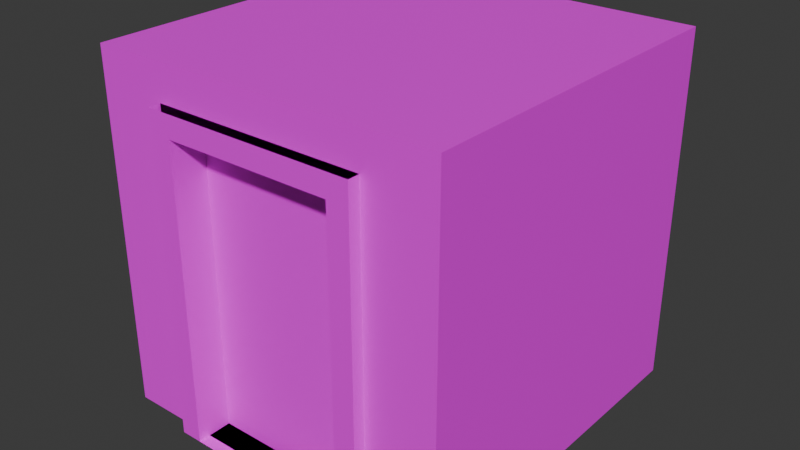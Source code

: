 # Source: block1.blend  (saved by Blender 4.2.66; exported with 4.5.12 LTS)
import bpy
from mathutils import Matrix  # noqa: F401  (used for matrix-valued properties, if any)

bpy.ops.wm.read_factory_settings(use_empty=True)
scene = bpy.context.scene
scene.name = 'Scene'

# ---- collections
col_collection = bpy.data.collections.new('Collection'); scene.collection.children.link(col_collection)

# ---- images (referenced by path relative to the original .blend; pixels are not part of the script)
import os
ASSET_DIR = os.environ.get("B2B_ASSET_DIR", "")  # directory of the original .blend (textures are referenced by path, not embedded)
HERE = os.path.dirname(os.path.abspath(__file__))  # packed textures are extracted next to this script under _unpacked/

def load_image(name, relpath, width, height, colorspace="sRGB"):
    """Load a texture the original file referenced (path relative to the .blend, or extracted next to this script)."""
    p = next((c for c in (os.path.join(HERE, relpath), os.path.join(ASSET_DIR, relpath)) if relpath and os.path.exists(c)), "")
    if p:
        img = bpy.data.images.load(p, check_existing=True)
        img.name = name
    else:  # same state as the original file: an image datablock whose file is absent (Cycles renders it pink)
        img = bpy.data.images.new(name, width, height)
        img.source = "FILE"
        img.filepath = "//" + (relpath or name)
    img.colorspace_settings.name = colorspace
    return img
img_atlas_png = load_image('atlas.png', 'atlas.png', 1024, 1024, 'sRGB')

# ---- materials (node trees are filled in below, after node groups)
mat_atlas = bpy.data.materials.new('atlas')

# ---- material node trees
mat_atlas.use_nodes = True; mat_atlas.node_tree.nodes.clear()
_N = mat_atlas.node_tree.nodes; _L = mat_atlas.node_tree.links
n0 = _N.new('ShaderNodeBsdfPrincipled'); n0.name = 'Principled BSDF'; n0.location = (10, 300)
n1 = _N.new('ShaderNodeOutputMaterial'); n1.name = 'Material Output'; n1.location = (300, 300)
n2 = _N.new('ShaderNodeTexImage'); n2.name = 'Image Texture'; n2.location = (-280, 280)
n2.image = img_atlas_png
n2.interpolation = 'Closest'
_L.new(n0.outputs[0], n1.inputs[0])
_L.new(n2.outputs[0], n0.inputs[0])
n1.is_active_output = True

# ---- world
world_world = bpy.data.worlds.new('World'); scene.world = world_world
world_world.use_nodes = True; world_world.node_tree.nodes.clear()
_N = world_world.node_tree.nodes; _L = world_world.node_tree.links
n0 = _N.new('ShaderNodeOutputWorld'); n0.name = 'World Output'; n0.location = (300, 300)
n1 = _N.new('ShaderNodeBackground'); n1.name = 'Background'; n1.location = (10, 300)
n1.inputs[0].default_value = (0.05088, 0.05088, 0.05088, 1.0)
_L.new(n1.outputs[0], n0.inputs[0])
n0.is_active_output = True
world_world.color = (0.05088, 0.05088, 0.05088)
world_world.sun_shadow_jitter_overblur = 0.0

# ---- meshes
me_cube_001 = bpy.data.meshes.new('Cube.001')
me_cube_001.from_pydata([(-1.5, -1.5, -1.5), (-1.5, -1.5, 1.5), (-1.5, 1.5, -1.5), (-1.5, 1.5, 1.5), (1.5, -1.5, -1.5), (1.5, -1.5, 1.5), (1.5, 1.5, -1.5), (1.5, 1.5, 1.5), (-1.5, -1.5, -0.5), (-1.5, -1.5, 0.5), (-1.5, 1.5, 0.5), (-1.5, 1.5, -0.5), (1.5, 1.5, 0.5), (1.5, 1.5, -0.5), (1.5, -1.5, 0.5), (1.5, -1.5, -0.5), (-1.5, 0.5, -1.5), (-1.5, -0.5, -1.5), (-1.5, -0.5, 1.5), (-1.5, 0.5, 1.5), (1.5, -0.5, -1.5), (1.5, 0.5, -1.5), (1.5, 0.5, 1.5), (1.5, -0.5, 1.5), (1.5, 0.5, -0.5), (1.5, -0.5, -0.5), (1.5, 0.5, 0.5), (1.5, -0.5, 0.5), (-1.5, -0.5, -0.5), (-1.5, 0.5, -0.5), (-1.5, -0.5, 0.5), (-1.5, 0.5, 0.5), (0.5, 1.5, -1.5), (-0.5, 1.5, -1.5), (-0.5, 1.5, 1.5), (0.5, 1.5, 1.5), (-0.9, -1.5, -1.5), (0.9, -1.5, -1.5), (0.5, -1.5, 1.5), (-0.5, -1.5, 1.5), (0.9, -1.5, -0.5), (-0.9, -1.5, -0.5), (0.9, -1.5, 1.2), (-0.9, -1.5, 1.2), (-0.5, 1.5, -0.5), (0.5, 1.5, -0.5), (-0.5, 1.5, 0.5), (0.5, 1.5, 0.5), (-0.5, 0.5, 1.5), (0.5, 0.5, 1.5), (-0.5, -0.5, 1.5), (0.5, -0.5, 1.5), (0.5, 0.5, -1.5), (-0.5, 0.5, -1.5), (0.5, -0.5, -1.5), (-0.5, -0.5, -1.5), (-0.7155, -1.6, -1.5), (0.7155, -1.6, -1.5), (0.9, -1.6, -0.5), (-0.9, -1.6, -0.5), (0.7155, -1.6, 1.015), (-0.7155, -1.6, 1.015), (-0.9, -1.6, -1.5), (0.9, -1.6, -1.5), (0.9, -1.6, 1.2), (-0.9, -1.6, 1.2), (0.7155, -1.6, -0.5), (-0.7155, -1.6, -0.5), (0.7155, -1.3, -0.5), (-0.7155, -1.3, -0.5), (-0.7155, -1.3, -1.5), (0.7155, -1.3, -1.5), (0.7155, -1.3, 1.015), (-0.7155, -1.3, 1.015)], [], [(31, 19, 3, 10), (47, 35, 7, 12), (27, 23, 5, 14), (43, 39, 1, 9), (54, 20, 4, 37), (50, 18, 1, 39), (36, 41, 8, 0), (41, 43, 9, 8), (20, 25, 15, 4), (25, 27, 14, 15), (32, 45, 13, 6), (45, 47, 12, 13), (16, 29, 11, 2), (29, 31, 10, 11), (8, 9, 30, 28), (28, 30, 31, 29), (0, 8, 28, 17), (17, 28, 29, 16), (13, 12, 26, 24), (24, 26, 27, 25), (6, 13, 24, 21), (21, 24, 25, 20), (34, 3, 19, 48), (48, 19, 18, 50), (32, 6, 21, 52), (52, 21, 20, 54), (12, 7, 22, 26), (26, 22, 23, 27), (9, 1, 18, 30), (30, 18, 19, 31), (16, 53, 55, 17), (53, 52, 54, 55), (2, 33, 53, 16), (33, 32, 52, 53), (22, 49, 51, 23), (49, 48, 50, 51), (7, 35, 49, 22), (35, 34, 48, 49), (11, 10, 46, 44), (44, 46, 47, 45), (2, 11, 44, 33), (33, 44, 45, 32), (15, 14, 42, 40), (43, 41, 59, 65), (4, 15, 40, 37), (41, 36, 62, 59), (23, 51, 38, 5), (51, 50, 39, 38), (17, 55, 36, 0), (55, 54, 37, 36), (14, 5, 38, 42), (42, 38, 39, 43), (10, 3, 34, 46), (46, 34, 35, 47), (61, 67, 69, 73), (67, 56, 70, 69), (37, 40, 58, 63), (71, 68, 69, 70), (40, 42, 64, 58), (68, 72, 73, 69), (61, 60, 64, 65), (60, 66, 58, 64), (67, 61, 65, 59), (66, 57, 63, 58), (56, 67, 59, 62), (60, 61, 73, 72), (57, 66, 68, 71), (66, 60, 72, 68), (56, 57, 71, 70)])
_uv = me_cube_001.uv_layers.new(name='UVMap')
_uv.uv.foreach_set('vector', [0.1667, 0.9167, 0.1667, 1.0, 0.25, 1.0, 0.25, 0.9167, 0.1667, 0.9167, 0.1667, 1.0, 0.25, 1.0, 0.25, 0.9167, 0.08333, 0.9167, 0.08333, 1.0, 0.0, 1.0, 0.0, 0.9167, 0.8, 0.975, 0.8333, 1.0, 0.75, 1.0, 0.75, 0.9167, 0.4167, 0.8333, 0.5, 0.8333, 0.5, 0.75, 0.45, 0.75, 0.5833, 0.8333, 0.5, 0.8333, 0.5, 0.75, 0.5833, 0.75, 0.8, 0.75, 0.8, 0.8333, 0.75, 0.8333, 0.75, 0.75, 0.8, 0.8333, 0.8, 0.975, 0.75, 0.9167, 0.75, 0.8333, 0.08333, 0.75, 0.08333, 0.8333, 0.0, 0.8333, 0.0, 0.75, 0.08333, 0.8333, 0.08333, 0.9167, 0.0, 0.9167, 0.0, 0.8333, 0.1667, 0.75, 0.1667, 0.8333, 0.25, 0.8333, 0.25, 0.75, 0.1667, 0.8333, 0.1667, 0.9167, 0.25, 0.9167, 0.25, 0.8333, 0.1667, 0.75, 0.1667, 0.8333, 0.25, 0.8333, 0.25, 0.75, 0.1667, 0.8333, 0.1667, 0.9167, 0.25, 0.9167, 0.25, 0.8333, 0.0, 0.8333, 0.0, 0.9167, 0.08333, 0.9167, 0.08333, 0.8333, 0.08333, 0.8333, 0.08333, 0.9167, 0.1667, 0.9167, 0.1667, 0.8333, 0.0, 0.75, 0.0, 0.8333, 0.08333, 0.8333, 0.08333, 0.75, 0.08333, 0.75, 0.08333, 0.8333, 0.1667, 0.8333, 0.1667, 0.75, 0.25, 0.8333, 0.25, 0.9167, 0.1667, 0.9167, 0.1667, 0.8333, 0.1667, 0.8333, 0.1667, 0.9167, 0.08333, 0.9167, 0.08333, 0.8333, 0.25, 0.75, 0.25, 0.8333, 0.1667, 0.8333, 0.1667, 0.75, 0.1667, 0.75, 0.1667, 0.8333, 0.08333, 0.8333, 0.08333, 0.75, 0.5833, 1.0, 0.5, 1.0, 0.5, 0.9167, 0.5833, 0.9167, 0.5833, 0.9167, 0.5, 0.9167, 0.5, 0.8333, 0.5833, 0.8333, 0.4167, 1.0, 0.5, 1.0, 0.5, 0.9167, 0.4167, 0.9167, 0.4167, 0.9167, 0.5, 0.9167, 0.5, 0.8333, 0.4167, 0.8333, 0.25, 0.9167, 0.25, 1.0, 0.1667, 1.0, 0.1667, 0.9167, 0.1667, 0.9167, 0.1667, 1.0, 0.08333, 1.0, 0.08333, 0.9167, 0.0, 0.9167, 0.0, 1.0, 0.08333, 1.0, 0.08333, 0.9167, 0.08333, 0.9167, 0.08333, 1.0, 0.1667, 1.0, 0.1667, 0.9167, 0.25, 0.9167, 0.3333, 0.9167, 0.3333, 0.8333, 0.25, 0.8333, 0.3333, 0.9167, 0.4167, 0.9167, 0.4167, 0.8333, 0.3333, 0.8333, 0.25, 1.0, 0.3333, 1.0, 0.3333, 0.9167, 0.25, 0.9167, 0.3333, 1.0, 0.4167, 1.0, 0.4167, 0.9167, 0.3333, 0.9167, 0.75, 0.9167, 0.6667, 0.9167, 0.6667, 0.8333, 0.75, 0.8333, 0.6667, 0.9167, 0.5833, 0.9167, 0.5833, 0.8333, 0.6667, 0.8333, 0.75, 1.0, 0.6667, 1.0, 0.6667, 0.9167, 0.75, 0.9167, 0.6667, 1.0, 0.5833, 1.0, 0.5833, 0.9167, 0.6667, 0.9167, 0.0, 0.8333, 0.0, 0.9167, 0.08333, 0.9167, 0.08333, 0.8333, 0.08333, 0.8333, 0.08333, 0.9167, 0.1667, 0.9167, 0.1667, 0.8333, 0.0, 0.75, 0.0, 0.8333, 0.08333, 0.8333, 0.08333, 0.75, 0.08333, 0.75, 0.08333, 0.8333, 0.1667, 0.8333, 0.1667, 0.75, 1.0, 0.8333, 1.0, 0.9167, 0.95, 0.975, 0.95, 0.8333, 0.125, 0.7375, 0.125, 0.5958, 0.1167, 0.5958, 0.1167, 0.7375, 1.0, 0.75, 1.0, 0.8333, 0.95, 0.8333, 0.95, 0.75, 0.125, 0.5958, 0.125, 0.5125, 0.1167, 0.5125, 0.1167, 0.5958, 0.75, 0.8333, 0.6667, 0.8333, 0.6667, 0.75, 0.75, 0.75, 0.6667, 0.8333, 0.5833, 0.8333, 0.5833, 0.75, 0.6667, 0.75, 0.25, 0.8333, 0.3333, 0.8333, 0.3, 0.75, 0.25, 0.75, 0.3333, 0.8333, 0.4167, 0.8333, 0.45, 0.75, 0.3, 0.75, 1.0, 0.9167, 1.0, 1.0, 0.9167, 1.0, 0.95, 0.975, 0.95, 0.975, 0.9167, 1.0, 0.8333, 1.0, 0.8, 0.975, 0.0, 0.9167, 0.0, 1.0, 0.08333, 1.0, 0.08333, 0.9167, 0.08333, 0.9167, 0.08333, 1.0, 0.1667, 1.0, 0.1667, 0.9167, 0.1167, 0.7221, 0.1167, 0.5958, 0.1417, 0.5958, 0.1417, 0.7221, 0.1167, 0.5958, 0.1167, 0.5125, 0.1417, 0.5125, 0.1417, 0.5958, 0.125, 0.5125, 0.125, 0.5958, 0.1167, 0.5958, 0.1167, 0.5125, 0.9346, 0.75, 0.9346, 0.8333, 0.8154, 0.8333, 0.8154, 0.75, 0.125, 0.5958, 0.125, 0.7375, 0.1167, 0.7375, 0.1167, 0.5958, 0.9346, 0.8333, 0.9346, 0.9596, 0.8154, 0.9596, 0.8154, 0.8333, 0.06538, 0.7221, 0.1846, 0.7221, 0.2, 0.7375, 0.05, 0.7375, 0.1846, 0.7221, 0.1846, 0.5958, 0.2, 0.5958, 0.2, 0.7375, 0.06538, 0.5958, 0.06538, 0.7221, 0.05, 0.7375, 0.05, 0.5958, 0.1846, 0.5958, 0.1846, 0.5125, 0.2, 0.5125, 0.2, 0.5958, 0.06538, 0.5125, 0.06538, 0.5958, 0.05, 0.5958, 0.05, 0.5125, 0.1846, 0.6214, 0.06538, 0.6214, 0.06538, 0.6464, 0.1846, 0.6464, 0.1167, 0.5125, 0.1167, 0.5958, 0.1417, 0.5958, 0.1417, 0.5125, 0.1167, 0.5958, 0.1167, 0.7221, 0.1417, 0.7221, 0.1417, 0.5958, 0.5654, 0.8625, 0.6846, 0.8625, 0.6846, 0.8875, 0.5654, 0.8875])
me_cube_001.materials.append(mat_atlas)
me_cube_001.update()
me_cube_002 = bpy.data.meshes.new('Cube.002')
me_cube_002.from_pydata([(-1.0, -1.0, 1.0), (-1.0, 1.0, 1.0), (1.0, -1.0, 1.0), (1.0, 1.0, 1.0)], [], [(3, 1, 0, 2)])
_uv = me_cube_002.uv_layers.new(name='UVMap')
_uv.uv.foreach_set('vector', [0.0, 0.75, 0.25, 0.75, 0.25, 1.0, 0.0, 1.0])
me_cube_002.materials.append(mat_atlas)
me_cube_002.update()

# ---- objects
ob_cube = bpy.data.objects.new('Cube', me_cube_001)
ob_cube_001 = bpy.data.objects.new('Cube.001', me_cube_002)

# ---- transforms, parenting, visibility, modifiers, constraints
ob_cube.location = (0.0, 0.0, 0.0)
ob_cube_001.location = (0.0, 0.0, 0.0)

# ---- collection membership
col_collection.objects.link(ob_cube)
col_collection.objects.link(ob_cube_001)

# ---- scene / render settings (as saved in the file)
scene.frame_start = 1; scene.frame_end = 250; scene.frame_set(1)
scene.render.engine = 'BLENDER_EEVEE_NEXT'
bpy.context.view_layer.update()

# ---- added for rendering (the .blend has no active camera and no usable light): camera, sun
cam_auto = bpy.data.cameras.new('AutoCamera')
cam_auto.lens = 50.0
cam_auto.sensor_width = 36.0
cam_auto.clip_end = 1000.0
ob_auto_camera = bpy.data.objects.new('AutoCamera', cam_auto)
scene.collection.objects.link(ob_auto_camera)
ob_auto_camera.location = (4.86161, -5.88394, 3.88929)
ob_auto_camera.rotation_euler = (1.09748, -7.21219e-08, 0.694738)
scene.camera = ob_auto_camera
light_auto_sun = bpy.data.lights.new('AutoSun', 'SUN')
light_auto_sun.energy = 3.0
light_auto_sun.angle = 0.0523599
ob_auto_sun = bpy.data.objects.new('AutoSun', light_auto_sun)
scene.collection.objects.link(ob_auto_sun)
ob_auto_sun.rotation_euler = (0.872665, 0.174533, 0.523599)
bpy.context.view_layer.update()
